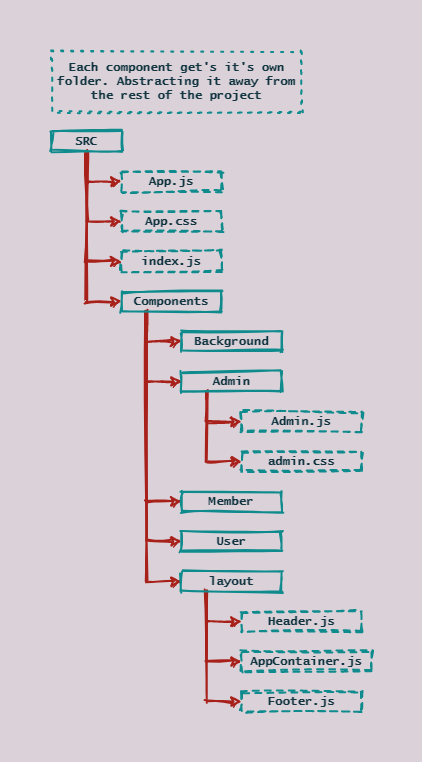

The diagram above was exported from draw.io. Its source (the exported page's mxGraphModel, read from the mxfile embedded in the PNG):
<mxGraphModel dx="868" dy="522" grid="1" gridSize="10" guides="1" tooltips="1" connect="1" arrows="1" fold="1" page="1" pageScale="1" pageWidth="1654" pageHeight="1169" background="#DAD2D8" math="0" shadow="0">
  <root>
    <mxCell id="0" />
    <mxCell id="1" parent="0" />
    <mxCell id="YaGyM5f49iKqnHBgARaB-1" style="edgeStyle=orthogonalEdgeStyle;rounded=0;orthogonalLoop=1;jettySize=auto;html=1;exitX=0.5;exitY=1;exitDx=0;exitDy=0;entryX=0;entryY=0.5;entryDx=0;entryDy=0;strokeColor=#A8201A;strokeWidth=2;fillColor=#FAE5C7;fontFamily=Lucida Console;fontColor=#143642;sketch=1;labelBackgroundColor=#DAD2D8;" parent="1" source="YaGyM5f49iKqnHBgARaB-5" target="YaGyM5f49iKqnHBgARaB-12" edge="1">
      <mxGeometry relative="1" as="geometry" />
    </mxCell>
    <mxCell id="YaGyM5f49iKqnHBgARaB-2" style="edgeStyle=orthogonalEdgeStyle;rounded=0;orthogonalLoop=1;jettySize=auto;html=1;exitX=0.5;exitY=1;exitDx=0;exitDy=0;entryX=0;entryY=0.5;entryDx=0;entryDy=0;strokeColor=#A8201A;strokeWidth=2;fillColor=#FAE5C7;fontFamily=Lucida Console;fontColor=#143642;sketch=1;labelBackgroundColor=#DAD2D8;" parent="1" source="YaGyM5f49iKqnHBgARaB-5" target="YaGyM5f49iKqnHBgARaB-13" edge="1">
      <mxGeometry relative="1" as="geometry" />
    </mxCell>
    <mxCell id="YaGyM5f49iKqnHBgARaB-3" style="edgeStyle=orthogonalEdgeStyle;rounded=0;orthogonalLoop=1;jettySize=auto;html=1;exitX=0.5;exitY=1;exitDx=0;exitDy=0;entryX=0;entryY=0.5;entryDx=0;entryDy=0;strokeColor=#A8201A;strokeWidth=2;fillColor=#FAE5C7;fontFamily=Lucida Console;fontColor=#143642;sketch=1;labelBackgroundColor=#DAD2D8;" parent="1" source="YaGyM5f49iKqnHBgARaB-5" target="YaGyM5f49iKqnHBgARaB-14" edge="1">
      <mxGeometry relative="1" as="geometry" />
    </mxCell>
    <mxCell id="YaGyM5f49iKqnHBgARaB-4" style="edgeStyle=orthogonalEdgeStyle;rounded=0;orthogonalLoop=1;jettySize=auto;html=1;exitX=0.5;exitY=1;exitDx=0;exitDy=0;entryX=0;entryY=0.5;entryDx=0;entryDy=0;strokeColor=#A8201A;strokeWidth=2;fillColor=#FAE5C7;fontFamily=Lucida Console;fontColor=#143642;sketch=1;labelBackgroundColor=#DAD2D8;" parent="1" source="YaGyM5f49iKqnHBgARaB-5" target="YaGyM5f49iKqnHBgARaB-11" edge="1">
      <mxGeometry relative="1" as="geometry" />
    </mxCell>
    <mxCell id="YaGyM5f49iKqnHBgARaB-5" value="&lt;b&gt;SRC&lt;/b&gt;" style="text;html=1;fillColor=none;align=center;verticalAlign=middle;whiteSpace=wrap;rounded=0;fontFamily=Lucida Console;fontColor=#143642;labelBorderColor=none;strokeColor=#0F8B8D;strokeWidth=2;sketch=1;" parent="1" vertex="1">
      <mxGeometry x="30" y="160" width="70" height="20" as="geometry" />
    </mxCell>
    <mxCell id="YaGyM5f49iKqnHBgARaB-6" style="edgeStyle=orthogonalEdgeStyle;rounded=0;orthogonalLoop=1;jettySize=auto;html=1;exitX=0.25;exitY=1;exitDx=0;exitDy=0;entryX=0;entryY=0.5;entryDx=0;entryDy=0;strokeColor=#A8201A;strokeWidth=2;fillColor=#FAE5C7;fontFamily=Lucida Console;fontColor=#143642;sketch=1;labelBackgroundColor=#DAD2D8;" parent="1" source="YaGyM5f49iKqnHBgARaB-11" target="YaGyM5f49iKqnHBgARaB-22" edge="1">
      <mxGeometry relative="1" as="geometry" />
    </mxCell>
    <mxCell id="YaGyM5f49iKqnHBgARaB-7" style="edgeStyle=orthogonalEdgeStyle;rounded=0;orthogonalLoop=1;jettySize=auto;html=1;exitX=0.25;exitY=1;exitDx=0;exitDy=0;entryX=0;entryY=0.5;entryDx=0;entryDy=0;strokeColor=#A8201A;strokeWidth=2;fillColor=#FAE5C7;fontFamily=Lucida Console;fontColor=#143642;sketch=1;labelBackgroundColor=#DAD2D8;" parent="1" source="YaGyM5f49iKqnHBgARaB-11" target="YaGyM5f49iKqnHBgARaB-25" edge="1">
      <mxGeometry relative="1" as="geometry" />
    </mxCell>
    <mxCell id="YaGyM5f49iKqnHBgARaB-8" style="edgeStyle=orthogonalEdgeStyle;rounded=0;orthogonalLoop=1;jettySize=auto;html=1;exitX=0.25;exitY=1;exitDx=0;exitDy=0;entryX=0;entryY=0.5;entryDx=0;entryDy=0;strokeColor=#A8201A;strokeWidth=2;fillColor=#FAE5C7;fontFamily=Lucida Console;fontColor=#143642;sketch=1;labelBackgroundColor=#DAD2D8;" parent="1" source="YaGyM5f49iKqnHBgARaB-11" target="YaGyM5f49iKqnHBgARaB-26" edge="1">
      <mxGeometry relative="1" as="geometry" />
    </mxCell>
    <mxCell id="YaGyM5f49iKqnHBgARaB-9" style="edgeStyle=orthogonalEdgeStyle;rounded=0;orthogonalLoop=1;jettySize=auto;html=1;exitX=0.25;exitY=1;exitDx=0;exitDy=0;entryX=0;entryY=0.5;entryDx=0;entryDy=0;strokeColor=#A8201A;strokeWidth=2;fillColor=#FAE5C7;fontFamily=Lucida Console;fontColor=#143642;sketch=1;labelBackgroundColor=#DAD2D8;" parent="1" source="YaGyM5f49iKqnHBgARaB-11" target="YaGyM5f49iKqnHBgARaB-27" edge="1">
      <mxGeometry relative="1" as="geometry" />
    </mxCell>
    <mxCell id="YaGyM5f49iKqnHBgARaB-10" style="edgeStyle=orthogonalEdgeStyle;rounded=0;orthogonalLoop=1;jettySize=auto;html=1;exitX=0.25;exitY=1;exitDx=0;exitDy=0;entryX=0;entryY=0.5;entryDx=0;entryDy=0;strokeColor=#A8201A;strokeWidth=2;fillColor=#FAE5C7;fontFamily=Lucida Console;fontColor=#143642;sketch=1;labelBackgroundColor=#DAD2D8;" parent="1" source="YaGyM5f49iKqnHBgARaB-11" target="YaGyM5f49iKqnHBgARaB-18" edge="1">
      <mxGeometry relative="1" as="geometry" />
    </mxCell>
    <mxCell id="YaGyM5f49iKqnHBgARaB-11" value="&lt;b&gt;Components&lt;/b&gt;" style="text;html=1;fillColor=none;align=center;verticalAlign=middle;whiteSpace=wrap;rounded=0;fontFamily=Lucida Console;fontColor=#143642;labelBorderColor=none;strokeColor=#0F8B8D;strokeWidth=2;sketch=1;" parent="1" vertex="1">
      <mxGeometry x="100" y="320" width="100" height="20" as="geometry" />
    </mxCell>
    <mxCell id="YaGyM5f49iKqnHBgARaB-12" value="&lt;b&gt;App.js&lt;/b&gt;" style="text;html=1;fillColor=none;align=center;verticalAlign=middle;whiteSpace=wrap;rounded=0;fontFamily=Lucida Console;fontColor=#143642;labelBorderColor=none;strokeColor=#0F8B8D;strokeWidth=2;dashed=1;sketch=1;" parent="1" vertex="1">
      <mxGeometry x="100" y="200" width="100" height="20" as="geometry" />
    </mxCell>
    <mxCell id="YaGyM5f49iKqnHBgARaB-13" value="&lt;b&gt;App.css&lt;/b&gt;" style="text;html=1;fillColor=none;align=center;verticalAlign=middle;whiteSpace=wrap;rounded=0;fontFamily=Lucida Console;fontColor=#143642;labelBorderColor=none;strokeColor=#0F8B8D;strokeWidth=2;dashed=1;sketch=1;" parent="1" vertex="1">
      <mxGeometry x="100" y="240" width="100" height="20" as="geometry" />
    </mxCell>
    <mxCell id="YaGyM5f49iKqnHBgARaB-14" value="&lt;b&gt;index.js&lt;/b&gt;" style="text;html=1;fillColor=none;align=center;verticalAlign=middle;whiteSpace=wrap;rounded=0;fontFamily=Lucida Console;fontColor=#143642;labelBorderColor=none;strokeColor=#0F8B8D;strokeWidth=2;dashed=1;sketch=1;" parent="1" vertex="1">
      <mxGeometry x="100" y="280" width="100" height="20" as="geometry" />
    </mxCell>
    <mxCell id="YaGyM5f49iKqnHBgARaB-15" style="edgeStyle=orthogonalEdgeStyle;rounded=0;orthogonalLoop=1;jettySize=auto;html=1;exitX=0.25;exitY=1;exitDx=0;exitDy=0;entryX=0;entryY=0.5;entryDx=0;entryDy=0;strokeColor=#A8201A;strokeWidth=2;fillColor=#FAE5C7;fontFamily=Lucida Console;fontColor=#143642;sketch=1;labelBackgroundColor=#DAD2D8;" parent="1" source="YaGyM5f49iKqnHBgARaB-18" target="YaGyM5f49iKqnHBgARaB-19" edge="1">
      <mxGeometry relative="1" as="geometry" />
    </mxCell>
    <mxCell id="YaGyM5f49iKqnHBgARaB-16" style="edgeStyle=orthogonalEdgeStyle;rounded=0;orthogonalLoop=1;jettySize=auto;html=1;exitX=0.25;exitY=1;exitDx=0;exitDy=0;entryX=0;entryY=0.5;entryDx=0;entryDy=0;strokeColor=#A8201A;strokeWidth=2;fillColor=#FAE5C7;fontFamily=Lucida Console;fontColor=#143642;sketch=1;labelBackgroundColor=#DAD2D8;" parent="1" source="YaGyM5f49iKqnHBgARaB-18" target="YaGyM5f49iKqnHBgARaB-20" edge="1">
      <mxGeometry relative="1" as="geometry" />
    </mxCell>
    <mxCell id="YaGyM5f49iKqnHBgARaB-17" style="edgeStyle=orthogonalEdgeStyle;rounded=0;orthogonalLoop=1;jettySize=auto;html=1;exitX=0.25;exitY=1;exitDx=0;exitDy=0;entryX=0;entryY=0.5;entryDx=0;entryDy=0;strokeColor=#A8201A;strokeWidth=2;fillColor=#FAE5C7;fontFamily=Lucida Console;fontColor=#143642;sketch=1;labelBackgroundColor=#DAD2D8;" parent="1" source="YaGyM5f49iKqnHBgARaB-18" target="YaGyM5f49iKqnHBgARaB-21" edge="1">
      <mxGeometry relative="1" as="geometry" />
    </mxCell>
    <mxCell id="YaGyM5f49iKqnHBgARaB-18" value="&lt;b&gt;layout&lt;/b&gt;" style="text;html=1;fillColor=none;align=center;verticalAlign=middle;whiteSpace=wrap;rounded=0;fontFamily=Lucida Console;fontColor=#143642;labelBorderColor=none;strokeColor=#0F8B8D;strokeWidth=2;sketch=1;" parent="1" vertex="1">
      <mxGeometry x="160" y="600" width="100" height="20" as="geometry" />
    </mxCell>
    <mxCell id="YaGyM5f49iKqnHBgARaB-19" value="&lt;b&gt;Header.js&lt;/b&gt;" style="text;html=1;fillColor=none;align=center;verticalAlign=middle;whiteSpace=wrap;rounded=0;fontFamily=Lucida Console;fontColor=#143642;labelBorderColor=none;strokeColor=#0F8B8D;strokeWidth=2;dashed=1;sketch=1;" parent="1" vertex="1">
      <mxGeometry x="220" y="640" width="120" height="20" as="geometry" />
    </mxCell>
    <mxCell id="YaGyM5f49iKqnHBgARaB-20" value="&lt;b&gt;AppContainer.js&lt;/b&gt;" style="text;html=1;fillColor=none;align=center;verticalAlign=middle;whiteSpace=wrap;rounded=0;fontFamily=Lucida Console;fontColor=#143642;labelBorderColor=none;strokeColor=#0F8B8D;strokeWidth=2;dashed=1;sketch=1;" parent="1" vertex="1">
      <mxGeometry x="220" y="680" width="130" height="20" as="geometry" />
    </mxCell>
    <mxCell id="YaGyM5f49iKqnHBgARaB-21" value="&lt;b&gt;Footer.js&lt;/b&gt;" style="text;html=1;fillColor=none;align=center;verticalAlign=middle;whiteSpace=wrap;rounded=0;fontFamily=Lucida Console;fontColor=#143642;labelBorderColor=none;strokeColor=#0F8B8D;strokeWidth=2;dashed=1;sketch=1;" parent="1" vertex="1">
      <mxGeometry x="220" y="720" width="120" height="20" as="geometry" />
    </mxCell>
    <mxCell id="YaGyM5f49iKqnHBgARaB-22" value="&lt;b&gt;Background&lt;/b&gt;" style="text;html=1;fillColor=none;align=center;verticalAlign=middle;whiteSpace=wrap;rounded=0;fontFamily=Lucida Console;fontColor=#143642;labelBorderColor=none;strokeColor=#0F8B8D;strokeWidth=2;sketch=1;" parent="1" vertex="1">
      <mxGeometry x="160" y="360" width="100" height="20" as="geometry" />
    </mxCell>
    <mxCell id="YaGyM5f49iKqnHBgARaB-23" style="edgeStyle=orthogonalEdgeStyle;rounded=0;orthogonalLoop=1;jettySize=auto;html=1;exitX=0.25;exitY=1;exitDx=0;exitDy=0;entryX=0;entryY=0.5;entryDx=0;entryDy=0;strokeColor=#A8201A;strokeWidth=2;fillColor=#FAE5C7;fontFamily=Lucida Console;fontColor=#143642;sketch=1;labelBackgroundColor=#DAD2D8;" parent="1" source="YaGyM5f49iKqnHBgARaB-25" target="YaGyM5f49iKqnHBgARaB-28" edge="1">
      <mxGeometry relative="1" as="geometry" />
    </mxCell>
    <mxCell id="YaGyM5f49iKqnHBgARaB-24" style="edgeStyle=orthogonalEdgeStyle;rounded=0;orthogonalLoop=1;jettySize=auto;html=1;exitX=0.25;exitY=1;exitDx=0;exitDy=0;entryX=0;entryY=0.5;entryDx=0;entryDy=0;strokeColor=#A8201A;strokeWidth=2;fillColor=#FAE5C7;fontFamily=Lucida Console;fontColor=#143642;sketch=1;labelBackgroundColor=#DAD2D8;" parent="1" source="YaGyM5f49iKqnHBgARaB-25" target="YaGyM5f49iKqnHBgARaB-29" edge="1">
      <mxGeometry relative="1" as="geometry" />
    </mxCell>
    <mxCell id="YaGyM5f49iKqnHBgARaB-25" value="&lt;b&gt;Admin&lt;/b&gt;" style="text;html=1;fillColor=none;align=center;verticalAlign=middle;whiteSpace=wrap;rounded=0;fontFamily=Lucida Console;fontColor=#143642;labelBorderColor=none;strokeColor=#0F8B8D;strokeWidth=2;sketch=1;" parent="1" vertex="1">
      <mxGeometry x="160" y="400" width="100" height="20" as="geometry" />
    </mxCell>
    <mxCell id="YaGyM5f49iKqnHBgARaB-26" value="&lt;b&gt;Member&lt;/b&gt;" style="text;html=1;fillColor=none;align=center;verticalAlign=middle;whiteSpace=wrap;rounded=0;fontFamily=Lucida Console;fontColor=#143642;labelBorderColor=none;strokeColor=#0F8B8D;strokeWidth=2;sketch=1;" parent="1" vertex="1">
      <mxGeometry x="160" y="520" width="100" height="20" as="geometry" />
    </mxCell>
    <mxCell id="YaGyM5f49iKqnHBgARaB-27" value="&lt;b&gt;User&lt;/b&gt;" style="text;html=1;fillColor=none;align=center;verticalAlign=middle;whiteSpace=wrap;rounded=0;fontFamily=Lucida Console;fontColor=#143642;labelBorderColor=none;strokeColor=#0F8B8D;strokeWidth=2;sketch=1;" parent="1" vertex="1">
      <mxGeometry x="160" y="560" width="100" height="20" as="geometry" />
    </mxCell>
    <mxCell id="YaGyM5f49iKqnHBgARaB-28" value="&lt;b&gt;Admin.js&lt;/b&gt;" style="text;html=1;fillColor=none;align=center;verticalAlign=middle;whiteSpace=wrap;rounded=0;fontFamily=Lucida Console;fontColor=#143642;labelBorderColor=none;strokeColor=#0F8B8D;strokeWidth=2;dashed=1;sketch=1;" parent="1" vertex="1">
      <mxGeometry x="220" y="440" width="120" height="20" as="geometry" />
    </mxCell>
    <mxCell id="YaGyM5f49iKqnHBgARaB-29" value="&lt;b&gt;admin.css&lt;/b&gt;" style="text;html=1;fillColor=none;align=center;verticalAlign=middle;whiteSpace=wrap;rounded=0;fontFamily=Lucida Console;fontColor=#143642;labelBorderColor=none;strokeColor=#0F8B8D;strokeWidth=2;dashed=1;sketch=1;" parent="1" vertex="1">
      <mxGeometry x="220" y="480" width="120" height="20" as="geometry" />
    </mxCell>
    <mxCell id="YaGyM5f49iKqnHBgARaB-30" value="&lt;b&gt;Each component get's it's own folder. Abstracting it away from the rest of the project&lt;/b&gt;" style="text;html=1;fillColor=none;align=center;verticalAlign=middle;whiteSpace=wrap;rounded=0;fontFamily=Lucida Console;fontColor=#143642;labelBorderColor=none;strokeColor=#0F8B8D;strokeWidth=2;dashed=1;dashPattern=1 4;sketch=1;" parent="1" vertex="1">
      <mxGeometry x="30" y="80" width="250" height="60" as="geometry" />
    </mxCell>
  </root>
</mxGraphModel>